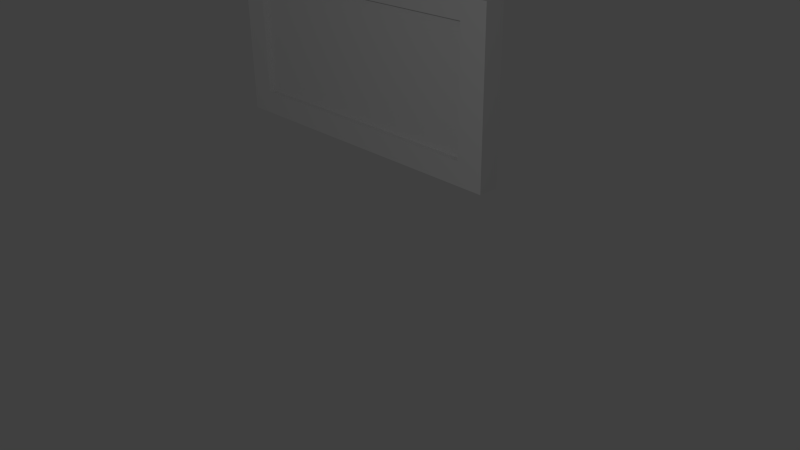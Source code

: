 # Source: tv.blend  (saved by Blender 2.71.0; exported with 4.5.12 LTS)
import bpy
from mathutils import Matrix  # noqa: F401  (used for matrix-valued properties, if any)

bpy.ops.wm.read_factory_settings(use_empty=True)
scene = bpy.context.scene
scene.name = 'Scene'

# ---- collections
col_collection_1 = bpy.data.collections.new('Collection 1'); scene.collection.children.link(col_collection_1)

# ---- materials (node trees are filled in below, after node groups)
mat_material = bpy.data.materials.new('Material')
mat_material.alpha_threshold = 0.0
mat_material.use_transparent_shadow = False
mat_material.roughness = 0.5
mat_material.line_color = (0.0, 0.0, 0.0, 1.0)

# ---- material node trees

# ---- world
world_world = bpy.data.worlds.new('World'); scene.world = world_world
world_world.color = (0.05088, 0.05088, 0.05088)
world_world.use_sun_shadow = False
world_world.sun_shadow_jitter_overblur = 0.0
world_world.cycles.sampling_method = 'MANUAL'
world_world.cycles.sample_map_resolution = 256

# ---- cameras
cam_camera = bpy.data.cameras.new('Camera')
cam_camera.clip_end = 100.0
cam_camera.lens = 35.0
cam_camera.sensor_width = 32.0
cam_camera.sensor_height = 18.0
cam_camera.ortho_scale = 7.314
cam_camera.dof.focus_distance = 0.0
cam_camera.dof.aperture_fstop = 128.0

# ---- lights
light_lamp = bpy.data.lights.new('Lamp', 'POINT')
light_lamp.transmission_factor = 0.0
light_lamp.cutoff_distance = 30.0
light_lamp.energy = 100.0
light_lamp.shadow_buffer_clip_start = 1.001
light_lamp.shadow_soft_size = 0.1
light_lamp.shadow_maximum_resolution = 0.006
light_lamp.use_absolute_resolution = True
light_lamp.cycles.use_multiple_importance_sampling = False

# ---- meshes
me_cube = bpy.data.meshes.new('Cube')
me_cube.from_pydata([(2.0, 0.0, 1.559), (2.0, -0.25, 1.559), (-2.0, -0.25, 1.559), (-2.0, 4.172e-07, 1.559), (2.0, -4.768e-07, 3.559), (2.0, -0.25, 3.559), (-2.0, -0.25, 3.559), (-2.0, 5.96e-08, 3.559), (-1.677, 3.835e-07, 1.559), (-1.677, -0.25, 1.559), (-1.677, 1.623e-08, 3.559), (-1.677, -0.25, 3.559), (1.665, 3.499e-08, 1.559), (1.665, -0.25, 1.559), (1.665, -4.319e-07, 3.559), (1.665, -0.25, 3.559), (2.0, -4.198e-07, 3.32), (2.0, -0.25, 3.32), (-2.0, -0.25, 3.32), (-2.0, 1.024e-07, 3.32), (-1.677, -0.25, 3.32), (-1.677, 6.015e-08, 3.32), (1.665, -0.25, 3.32), (1.665, -3.76e-07, 3.32), (-1.677, -0.25, 1.846), (1.665, -0.25, 1.846), (2.0, -6.852e-08, 1.846), (2.0, -0.25, 1.846), (-2.0, -0.25, 1.846), (-2.0, 3.658e-07, 1.846), (-1.677, 3.307e-07, 1.846), (1.665, -3.21e-08, 1.846), (-1.677, -0.177, 3.32), (1.665, -0.177, 3.32), (-1.677, -0.177, 1.846), (1.665, -0.177, 1.846)], [], [(8, 9, 2, 3), (10, 7, 6, 11), (16, 4, 5, 17), (20, 11, 6, 18), (18, 6, 7, 19), (30, 8, 3, 29), (12, 13, 9, 8), (14, 10, 11, 15), (22, 15, 11, 20), (31, 12, 8, 30), (0, 1, 13, 12), (4, 14, 15, 5), (17, 5, 15, 22), (26, 0, 12, 31), (26, 16, 17, 27), (24, 20, 18, 28), (28, 18, 19, 29), (10, 21, 19, 7), (24, 25, 35, 34), (14, 23, 21, 10), (27, 17, 22, 25), (4, 16, 23, 14), (21, 30, 29, 19), (23, 31, 30, 21), (16, 26, 31, 23), (0, 26, 27, 1), (9, 24, 28, 2), (2, 28, 29, 3), (13, 25, 24, 9), (1, 27, 25, 13), (35, 33, 32, 34), (25, 22, 33, 35), (20, 24, 34, 32), (22, 20, 32, 33)])
_uv = me_cube.uv_layers.new(name='UVMap')
_uv.uv.foreach_set('vector', [0.3779, 0.5435, 0.3579, 0.5435, 0.3579, 0.5195, 0.3779, 0.5195, 0.74, 0.3471, 0.74, 0.3711, 0.72, 0.3711, 0.72, 0.3471, 0.92, 0.6013, 0.92, 0.6191, 0.9, 0.6191, 0.9, 0.6013, 0.09914, 0.09823, 0.08, 0.09823, 0.08, 0.07422, 0.09914, 0.07422, 0.72, 0.5373, 0.72, 0.5195, 0.74, 0.5195, 0.74, 0.5373, 0.537, 0.3471, 0.56, 0.3471, 0.56, 0.3711, 0.537, 0.3711, 0.3779, 0.7915, 0.3579, 0.7915, 0.3579, 0.5435, 0.3779, 0.5435, 0.74, 0.09912, 0.74, 0.3471, 0.72, 0.3471, 0.72, 0.09912, 0.09914, 0.3462, 0.08, 0.3462, 0.08, 0.09823, 0.09914, 0.09823, 0.537, 0.09912, 0.56, 0.09912, 0.56, 0.3471, 0.537, 0.3471, 0.3779, 0.8164, 0.3579, 0.8164, 0.3579, 0.7915, 0.3779, 0.7915, 0.74, 0.07422, 0.74, 0.09912, 0.72, 0.09912, 0.72, 0.07422, 0.09914, 0.3711, 0.08, 0.3711, 0.08, 0.3462, 0.09914, 0.3462, 0.537, 0.07422, 0.56, 0.07422, 0.56, 0.09912, 0.537, 0.09912, 0.92, 0.492, 0.92, 0.6013, 0.9, 0.6013, 0.9, 0.492, 0.217, 0.09823, 0.09914, 0.09823, 0.09914, 0.07422, 0.217, 0.07422, 0.72, 0.6467, 0.72, 0.5373, 0.74, 0.5373, 0.74, 0.6467, 0.4, 0.3471, 0.4191, 0.3471, 0.4191, 0.3711, 0.4, 0.3711, 0.5379, 0.7675, 0.5379, 0.5195, 0.5437, 0.5195, 0.5437, 0.7675, 0.4, 0.09912, 0.4191, 0.09912, 0.4191, 0.3471, 0.4, 0.3471, 0.217, 0.3711, 0.09914, 0.3711, 0.09914, 0.3462, 0.217, 0.3462, 0.4, 0.07422, 0.4191, 0.07422, 0.4191, 0.09912, 0.4, 0.09912, 0.4191, 0.3471, 0.537, 0.3471, 0.537, 0.3711, 0.4191, 0.3711, 0.4191, 0.09912, 0.537, 0.09912, 0.537, 0.3471, 0.4191, 0.3471, 0.4191, 0.07422, 0.537, 0.07422, 0.537, 0.09912, 0.4191, 0.09912, 0.92, 0.4706, 0.92, 0.492, 0.9, 0.492, 0.9, 0.4706, 0.24, 0.09823, 0.217, 0.09823, 0.217, 0.07422, 0.24, 0.07422, 0.72, 0.668, 0.72, 0.6467, 0.74, 0.6467, 0.74, 0.668, 0.24, 0.3462, 0.217, 0.3462, 0.217, 0.09823, 0.24, 0.09823, 0.24, 0.3711, 0.217, 0.3711, 0.217, 0.3462, 0.24, 0.3462, 0.2628, 0.5844, 0.263, 0.7023, 0.01503, 0.7026, 0.01486, 0.5848, 0.9058, 0.7675, 0.9058, 0.8769, 0.9, 0.8769, 0.9, 0.7675, 0.72, 0.9258, 0.72, 0.8164, 0.7258, 0.8164, 0.7258, 0.9258, 0.9058, 0.07422, 0.9058, 0.3222, 0.9, 0.3222, 0.9, 0.07422])
me_cube.materials.append(mat_material)
me_cube.use_remesh_preserve_volume = False
me_cube.use_remesh_preserve_attributes = False
me_cube.use_mirror_vertex_groups = False
me_cube.update()

# ---- objects
ob_cube = bpy.data.objects.new('Cube', me_cube)
ob_lamp = bpy.data.objects.new('Lamp', light_lamp)
ob_camera = bpy.data.objects.new('Camera', cam_camera)

# ---- transforms, parenting, visibility, modifiers, constraints
ob_cube.location = (0.0, 0.0, 0.0)
ob_cube.lock_rotations_4d = False
ob_cube.empty_display_type = 'ARROWS'
ob_cube.lineart.crease_threshold = 0.0
ob_lamp.location = (4.076, -6.063, 5.904)
ob_lamp.rotation_euler = (0.6503, 0.05522, 1.866)
ob_lamp.lock_rotations_4d = False
ob_lamp.empty_display_type = 'ARROWS'
ob_lamp.color = (0.0, 0.0, 0.0, 0.0)
ob_lamp.lineart.crease_threshold = 0.0
ob_camera.location = (7.481, -6.508, 5.344)
ob_camera.rotation_euler = (1.109, 0.01082, 0.8149)
ob_camera.lock_rotations_4d = False
ob_camera.empty_display_type = 'ARROWS'
ob_camera.color = (0.0, 0.0, 0.0, 0.0)
ob_camera.display_type = 'WIRE'
ob_camera.lineart.crease_threshold = 0.0

# ---- collection membership
col_collection_1.objects.link(ob_cube)
col_collection_1.objects.link(ob_lamp)
col_collection_1.objects.link(ob_camera)

# ---- scene / render settings (as saved in the file)
scene.camera = ob_camera
scene.frame_start = 1; scene.frame_end = 250; scene.frame_set(1)
scene.render.engine = 'BLENDER_EEVEE_NEXT'
scene.render.resolution_percentage = 50
scene.render.dither_intensity = 0.0
scene.cycles.use_denoising = False
scene.cycles.samples = 10
scene.cycles.sampling_pattern = 'TABULATED_SOBOL'
scene.cycles.light_sampling_threshold = 0.0
scene.cycles.use_adaptive_sampling = False
scene.cycles.use_light_tree = False
scene.cycles.blur_glossy = 0.0
scene.cycles.volume_bounces = 1
scene.cycles.pixel_filter_type = 'GAUSSIAN'
scene.cycles.sample_clamp_indirect = 0.0
scene.view_settings.view_transform = 'Standard'
bpy.context.view_layer.update()
